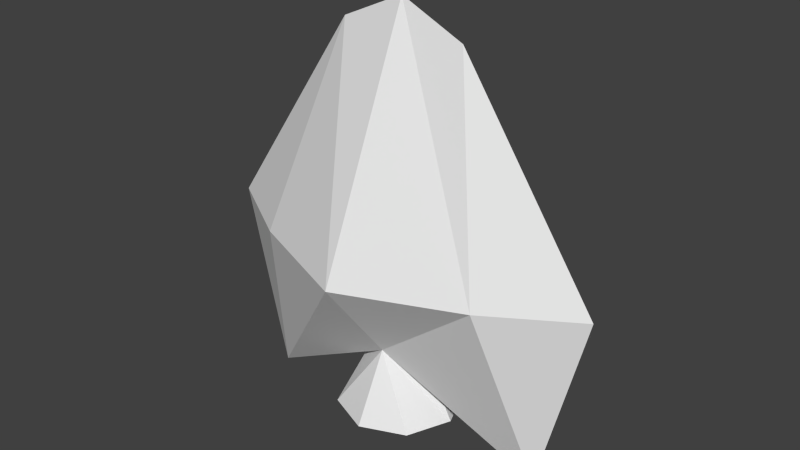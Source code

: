 # Source: ship.blend  (saved by Blender 2.74.0; exported with 4.5.12 LTS)
import bpy
from mathutils import Matrix  # noqa: F401  (used for matrix-valued properties, if any)

bpy.ops.wm.read_factory_settings(use_empty=True)
scene = bpy.context.scene
scene.name = 'Scene'

# ---- collections
col_collection_1 = bpy.data.collections.new('Collection 1'); scene.collection.children.link(col_collection_1)

# ---- materials (node trees are filled in below, after node groups)
mat_shipmat = bpy.data.materials.new('shipMat')
mat_shipmat.alpha_threshold = 0.0
mat_shipmat.use_transparent_shadow = False
mat_shipmat.roughness = 0.5
mat_shipmat.specular_intensity = 0.3474

# ---- material node trees

# ---- world
world_world = bpy.data.worlds.new('World'); scene.world = world_world
world_world.color = (0.05088, 0.05088, 0.05088)
world_world.use_sun_shadow = False
world_world.sun_shadow_jitter_overblur = 0.0
world_world.cycles.sampling_method = 'MANUAL'
world_world.cycles.sample_map_resolution = 256

# ---- meshes
me_cone = bpy.data.meshes.new('Cone')
me_cone.from_pydata([(1.257e-08, 0.007693, 1.261), (0.346, 0.007693, 1.102), (0.6364, 0.2725, -0.02196), (3.137e-08, 0.5361, -0.02196), (-4.731e-08, -0.5451, -0.02196), (1.1, 0.007693, -0.02196), (-0.346, 0.007693, 1.102), (6.431e-09, 0.1459, -0.5462), (0.6364, -0.2815, -0.02196), (-0.6364, -0.2815, -0.02196), (0.85, -0.0004274, -1.035), (-0.6364, 0.2725, -0.02196), (-0.85, -0.0004274, -1.035), (-2.29e-08, -0.1459, -0.5462), (-1.1, 0.007693, -0.02196), (0.2072, -8.578e-09, -0.6653), (-0.2072, 2.951e-09, -0.6653), (0.0, 0.3361, -0.9155), (0.2376, 0.2376, -0.9155), (0.3361, -1.469e-08, -0.9155), (0.2376, -0.2376, -0.9155), (-2.938e-08, -0.3361, -0.9155), (-0.2376, -0.2376, -0.9155), (-0.3361, 4.008e-09, -0.9155), (-0.2376, 0.2376, -0.9155)], [], [(3, 0, 1, 2), (0, 4, 8, 1), (2, 1, 5), (0, 3, 11, 6), (3, 2, 10, 7), (4, 0, 6, 9), (2, 5, 10), (5, 1, 8), (7, 12, 11, 3), (8, 4, 13, 10), (4, 9, 12, 13), (5, 8, 10), (14, 6, 11), (9, 6, 14), (10, 13, 15, 7), (7, 18, 17), (14, 11, 12), (9, 14, 12), (17, 18, 19, 20, 21, 22, 23, 24), (15, 19, 18, 7), (7, 17, 24), (13, 22, 21), (16, 23, 22, 13), (13, 21, 20), (13, 20, 19, 15), (7, 16, 13, 12), (7, 24, 23, 16)])
_uv = me_cone.uv_layers.new(name='UVMap')
_uv.uv.foreach_set('vector', [0.3875, 0.7134, 0.5845, 0.481, 0.6139, 0.552, 0.5112, 0.7908, 0.6486, 0.0, 0.665, 0.3025, 0.5097, 0.2863, 0.5731, 0.03331, 0.5112, 0.7908, 0.6139, 0.552, 0.6139, 0.8472, 0.2601, 0.0, 0.2752, 0.2865, 0.1195, 0.2717, 0.1837, 0.0287, 0.2752, 0.2865, 0.3875, 0.2931, 0.3875, 0.5122, 0.2314, 0.3942, 0.771, 0.2323, 0.9713, 0.0, 1.0, 0.07096, 0.8936, 0.3098, 0.5112, 0.7908, 0.6139, 0.8472, 0.501, 1.0, 0.3875, 0.2686, 0.5731, 0.03331, 0.5097, 0.2863, 0.2314, 0.3942, 0.02951, 0.4837, 0.1195, 0.2717, 0.2752, 0.2865, 0.5097, 0.2863, 0.665, 0.3025, 0.6133, 0.3877, 0.4118, 0.481, 0.665, 0.3025, 0.771, 0.2863, 0.7608, 0.481, 0.6133, 0.3877, 0.3875, 0.2686, 0.5097, 0.2863, 0.4118, 0.481, 0.0, 0.2599, 0.1837, 0.0287, 0.1195, 0.2717, 0.8936, 0.3098, 1.0, 0.07096, 1.0, 0.3662, 0.6792, 0.6692, 0.6139, 0.4918, 0.6546, 0.531, 0.6792, 0.481, 0.2065, 0.6102, 0.2918, 0.558, 0.3006, 0.6102, 0.0, 0.2599, 0.1195, 0.2717, 0.02951, 0.4837, 0.8936, 0.3098, 1.0, 0.3662, 0.887, 0.519, 0.1411, 0.608, 0.09979, 0.6477, 0.04133, 0.6477, 1.355e-08, 0.608, 0.0, 0.5519, 0.04133, 0.5122, 0.09979, 0.5122, 0.1411, 0.5519, 0.2151, 0.5498, 0.2654, 0.5122, 0.2918, 0.558, 0.2065, 0.6102, 0.3874, 0.6055, 0.3006, 0.6055, 0.3113, 0.5504, 0.2065, 0.7083, 0.2921, 0.6563, 0.3005, 0.7083, 0.2151, 0.6478, 0.2654, 0.6102, 0.2921, 0.6563, 0.2065, 0.7083, 0.09303, 0.7421, 0.0, 0.7421, 0.01104, 0.6871, 0.09303, 0.7421, 0.01104, 0.6871, 0.02969, 0.6477, 0.08134, 0.6839, 0.2065, 0.7004, 0.1818, 0.6504, 0.1411, 0.6896, 0.2065, 0.5122, 0.3874, 0.6055, 0.3113, 0.5504, 0.3203, 0.5122, 0.3716, 0.548])
me_cone.materials.append(mat_shipmat)
me_cone.use_remesh_preserve_volume = False
me_cone.use_remesh_preserve_attributes = False
me_cone.use_mirror_vertex_groups = False
me_cone.use_paint_bone_selection = False
me_cone.use_paint_mask = True
me_cone.update()

# ---- objects
ob_ship = bpy.data.objects.new('ship', me_cone)

# ---- transforms, parenting, visibility, modifiers, constraints
ob_ship.location = (0.0, 0.0, -0.05865)
ob_ship.lineart.crease_threshold = 0.0

# ---- collection membership
col_collection_1.objects.link(ob_ship)

# ---- scene / render settings (as saved in the file)
scene.frame_start = 1; scene.frame_end = 250; scene.frame_set(1)
scene.render.engine = 'BLENDER_EEVEE_NEXT'
scene.render.resolution_percentage = 50
scene.render.dither_intensity = 0.0
scene.cycles.use_denoising = False
scene.cycles.samples = 10
scene.cycles.sampling_pattern = 'TABULATED_SOBOL'
scene.cycles.light_sampling_threshold = 0.0
scene.cycles.use_adaptive_sampling = False
scene.cycles.use_light_tree = False
scene.cycles.blur_glossy = 0.0
scene.cycles.pixel_filter_type = 'GAUSSIAN'
scene.cycles.sample_clamp_indirect = 0.0
scene.view_settings.view_transform = 'Standard'
bpy.context.view_layer.update()

# ---- added for rendering (the .blend has no active camera and no usable light): camera, sun
cam_auto = bpy.data.cameras.new('AutoCamera')
cam_auto.lens = 50.0
cam_auto.sensor_width = 36.0
cam_auto.clip_end = 1000.0
ob_auto_camera = bpy.data.objects.new('AutoCamera', cam_auto)
scene.collection.objects.link(ob_auto_camera)
ob_auto_camera.location = (3.10745, -3.73343, 2.54051)
ob_auto_camera.rotation_euler = (1.09748, -7.21219e-08, 0.694738)
scene.camera = ob_auto_camera
light_auto_sun = bpy.data.lights.new('AutoSun', 'SUN')
light_auto_sun.energy = 3.0
light_auto_sun.angle = 0.0523599
ob_auto_sun = bpy.data.objects.new('AutoSun', light_auto_sun)
scene.collection.objects.link(ob_auto_sun)
ob_auto_sun.rotation_euler = (0.872665, 0.174533, 0.523599)
bpy.context.view_layer.update()
